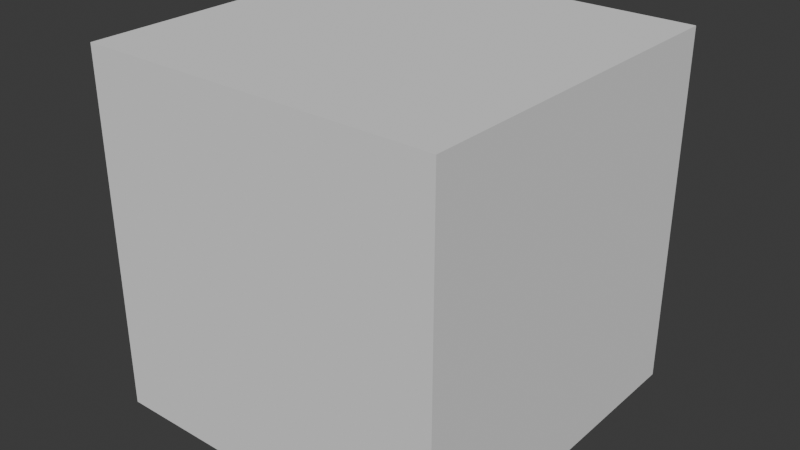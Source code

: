# Source: test.blend  (saved by Blender 5.0.119; exported with 4.5.12 LTS)
import bpy
from mathutils import Matrix  # noqa: F401  (used for matrix-valued properties, if any)

bpy.ops.wm.read_factory_settings(use_empty=True)
scene = bpy.context.scene
scene.name = 'Scene'

# ---- collections
col_collection = bpy.data.collections.new('Collection'); scene.collection.children.link(col_collection)

# ---- world
world_world = bpy.data.worlds.new('World'); scene.world = world_world
world_world.use_nodes = True; world_world.node_tree.nodes.clear()
_N = world_world.node_tree.nodes; _L = world_world.node_tree.links
n0 = _N.new('ShaderNodeOutputWorld'); n0.name = 'World Output'; n0.location = (300, 300)
n1 = _N.new('ShaderNodeBackground'); n1.name = 'Background'; n1.location = (10, 300)
n1.inputs[0].default_value = (0.05088, 0.05088, 0.05088, 1.0)
_L.new(n1.outputs[0], n0.inputs[0])
n0.is_active_output = True
world_world.color = (0.05088, 0.05088, 0.05088)
world_world.sun_shadow_jitter_overblur = 0.0

# ---- meshes
me_cube_002 = bpy.data.meshes.new('Cube.002')
me_cube_002.from_pydata([(-1.0, -1.0, -1.0), (-1.0, -1.0, 1.0), (-1.0, 1.0, -1.0), (-1.0, 1.0, 1.0), (1.0, -1.0, -1.0), (1.0, -1.0, 1.0), (1.0, 1.0, -1.0), (1.0, 1.0, 1.0)], [], [(0, 1, 3, 2), (2, 3, 7, 6), (6, 7, 5, 4), (4, 5, 1, 0), (2, 6, 4, 0), (7, 3, 1, 5)])
_uv = me_cube_002.uv_layers.new(name='UVMap')
_uv.uv.foreach_set('vector', [0.375, 0.0, 0.625, 0.0, 0.625, 0.25, 0.375, 0.25, 0.375, 0.25, 0.625, 0.25, 0.625, 0.5, 0.375, 0.5, 0.375, 0.5, 0.625, 0.5, 0.625, 0.75, 0.375, 0.75, 0.375, 0.75, 0.625, 0.75, 0.625, 1.0, 0.375, 1.0, 0.125, 0.5, 0.375, 0.5, 0.375, 0.75, 0.125, 0.75, 0.625, 0.5, 0.875, 0.5, 0.875, 0.75, 0.625, 0.75])
me_cube_002.update()

# ---- objects
ob_cube = bpy.data.objects.new('Cube', me_cube_002)

# ---- transforms, parenting, visibility, modifiers, constraints
ob_cube.location = (2.904, 0.0, 0.0)

# ---- collection membership
col_collection.objects.link(ob_cube)

# ---- scene / render settings (as saved in the file)
scene.frame_start = 1; scene.frame_end = 3000; scene.frame_set(71)
scene.render.engine = 'BLENDER_EEVEE_NEXT'
scene.render.fps = 30
scene.render.bake_bias = 0.0
scene.render.bake_samples = 0
scene.unit_settings.scale_length = 0.001
bpy.context.view_layer.update()

# ---- added for rendering (the .blend has no active camera and no usable light): camera, sun
cam_auto = bpy.data.cameras.new('AutoCamera')
cam_auto.lens = 50.0
cam_auto.sensor_width = 36.0
cam_auto.clip_end = 1000.0
ob_auto_camera = bpy.data.objects.new('AutoCamera', cam_auto)
scene.collection.objects.link(ob_auto_camera)
ob_auto_camera.location = (6.10949, -3.84609, 2.56406)
ob_auto_camera.rotation_euler = (1.09748, -7.21219e-08, 0.694738)
scene.camera = ob_auto_camera
light_auto_sun = bpy.data.lights.new('AutoSun', 'SUN')
light_auto_sun.energy = 3.0
light_auto_sun.angle = 0.0523599
ob_auto_sun = bpy.data.objects.new('AutoSun', light_auto_sun)
scene.collection.objects.link(ob_auto_sun)
ob_auto_sun.rotation_euler = (0.872665, 0.174533, 0.523599)
bpy.context.view_layer.update()
